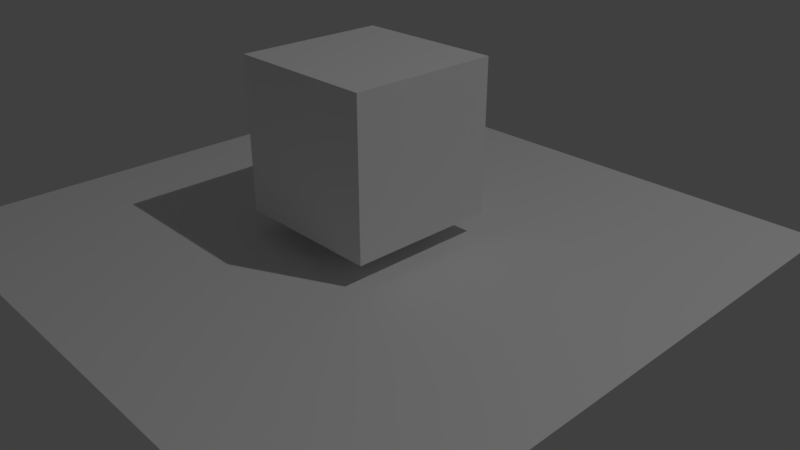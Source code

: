 # Source: ui-streching.blend  (saved by Blender 2.80.75; exported with 4.5.12 LTS)
import bpy
from mathutils import Matrix  # noqa: F401  (used for matrix-valued properties, if any)

bpy.ops.wm.read_factory_settings(use_empty=True)
scene = bpy.context.scene
scene.name = 'Scene'

# ---- collections
col_collection_1 = bpy.data.collections.new('Collection 1'); scene.collection.children.link(col_collection_1)

# ---- materials (node trees are filled in below, after node groups)
mat_material = bpy.data.materials.new('Material')
mat_material.alpha_threshold = 0.0
mat_material.use_transparent_shadow = False
mat_material.roughness = 0.5
mat_material.line_color = (0.0, 0.0, 0.0, 1.0)

# ---- material node trees
mat_material.use_nodes = True; mat_material.node_tree.nodes.clear()
_N = mat_material.node_tree.nodes; _L = mat_material.node_tree.links
n0 = _N.new('ShaderNodeOutputMaterial'); n0.name = 'Material Output'; n0.location = (300, 300)
n1 = _N.new('ShaderNodeBsdfDiffuse'); n1.name = 'Diffuse BSDF'; n1.location = (10, 300)
_L.new(n1.outputs[0], n0.inputs[0])
n0.is_active_output = True

# ---- world
world_world = bpy.data.worlds.new('World'); scene.world = world_world
world_world.use_nodes = True; world_world.node_tree.nodes.clear()
_N = world_world.node_tree.nodes; _L = world_world.node_tree.links
n0 = _N.new('ShaderNodeOutputWorld'); n0.name = 'World Output'; n0.location = (300, 300)
n1 = _N.new('ShaderNodeBackground'); n1.name = 'Background'; n1.location = (10, 300)
n1.inputs[0].default_value = (0.05088, 0.05088, 0.05088, 1.0)
_L.new(n1.outputs[0], n0.inputs[0])
n0.is_active_output = True
world_world.color = (0.05088, 0.05088, 0.05088)
world_world.use_sun_shadow = False
world_world.sun_shadow_jitter_overblur = 0.0
world_world.cycles.sampling_method = 'MANUAL'

# ---- cameras
cam_camera = bpy.data.cameras.new('Camera')
cam_camera.clip_end = 200.0
cam_camera.lens = 35.0
cam_camera.sensor_width = 32.0
cam_camera.sensor_height = 18.0
cam_camera.ortho_scale = 7.314
cam_camera.dof.focus_distance = 0.0
cam_camera.dof.aperture_fstop = 128.0

# ---- lights
light_lamp = bpy.data.lights.new('Lamp', 'POINT')
light_lamp.transmission_factor = 0.0
light_lamp.cutoff_distance = 30.0
light_lamp.energy = 2000.0
light_lamp.shadow_buffer_clip_start = 1.001
light_lamp.shadow_soft_size = 0.1
light_lamp.shadow_maximum_resolution = 0.006
light_lamp.use_absolute_resolution = True

# ---- meshes
me_plane = bpy.data.meshes.new('Plane')
me_plane.from_pydata([(-1.0, -1.0, 0.0), (1.0, -1.0, 0.0), (-1.0, 1.0, 0.0), (1.0, 1.0, 0.0)], [], [(0, 1, 3, 2)])
me_plane.use_remesh_preserve_volume = False
me_plane.use_remesh_preserve_attributes = False
me_plane.use_mirror_vertex_groups = False
me_plane.update()
me_cube = bpy.data.meshes.new('Cube')
me_cube.from_pydata([(1.0, 1.0, -1.0), (1.0, -1.0, -1.0), (-1.0, -1.0, -1.0), (-1.0, 1.0, -1.0), (1.0, 1.0, 1.0), (1.0, -1.0, 1.0), (-1.0, -1.0, 1.0), (-1.0, 1.0, 1.0)], [], [(0, 1, 2, 3), (4, 7, 6, 5), (0, 4, 5, 1), (1, 5, 6, 2), (2, 6, 7, 3), (4, 0, 3, 7)])
me_cube.materials.append(mat_material)
me_cube.use_remesh_preserve_volume = False
me_cube.use_remesh_preserve_attributes = False
me_cube.use_mirror_vertex_groups = False
me_cube.update()

# ---- objects
ob_plane = bpy.data.objects.new('Plane', me_plane)
ob_cube = bpy.data.objects.new('Cube', me_cube)
ob_lamp = bpy.data.objects.new('Lamp', light_lamp)
ob_camera = bpy.data.objects.new('Camera', cam_camera)

# ---- transforms, parenting, visibility, modifiers, constraints
ob_plane.location = (0.0, 0.0, -1.3)
ob_plane.scale = (4.0, 4.0, 4.0)
ob_plane.lineart.crease_threshold = 0.0
ob_cube.location = (0.0, 0.0, 0.0)
ob_cube.lock_rotations_4d = False
ob_cube.empty_display_type = 'ARROWS'
ob_cube.lineart.crease_threshold = 0.0
ob_lamp.location = (11.0, 4.0, 16.0)
ob_lamp.rotation_euler = (0.6503, 0.05522, 1.866)
ob_lamp.lock_rotations_4d = False
ob_lamp.empty_display_type = 'ARROWS'
ob_lamp.color = (0.0, 0.0, 0.0, 0.0)
ob_lamp.lineart.crease_threshold = 0.0
ob_camera.location = (7.481, -6.508, 3.74)
ob_camera.rotation_euler = (1.109, 0.0, 0.8149)
ob_camera.lock_rotations_4d = False
ob_camera.empty_display_type = 'ARROWS'
ob_camera.color = (0.0, 0.0, 0.0, 0.0)
ob_camera.display_type = 'WIRE'
ob_camera.lineart.crease_threshold = 0.0

# ---- collection membership
col_collection_1.objects.link(ob_plane)
col_collection_1.objects.link(ob_cube)
col_collection_1.objects.link(ob_lamp)
col_collection_1.objects.link(ob_camera)

# ---- scene / render settings (as saved in the file)
scene.camera = ob_camera
scene.frame_start = 1; scene.frame_end = 250; scene.frame_set(1)
scene.render.engine = 'BLENDER_EEVEE_NEXT'
scene.render.resolution_x = 1280
scene.render.resolution_y = 720
scene.render.fps = 60
scene.render.dither_intensity = 0.0
scene.render.motion_blur_shutter = 1.0
scene.cycles.use_denoising = False
scene.cycles.samples = 128
scene.cycles.sampling_pattern = 'TABULATED_SOBOL'
scene.cycles.light_sampling_threshold = 0.0
scene.cycles.use_adaptive_sampling = False
scene.cycles.use_light_tree = False
scene.cycles.blur_glossy = 0.0
scene.cycles.sample_clamp_indirect = 0.0
scene.view_settings.view_transform = 'Standard'
bpy.context.view_layer.update()
